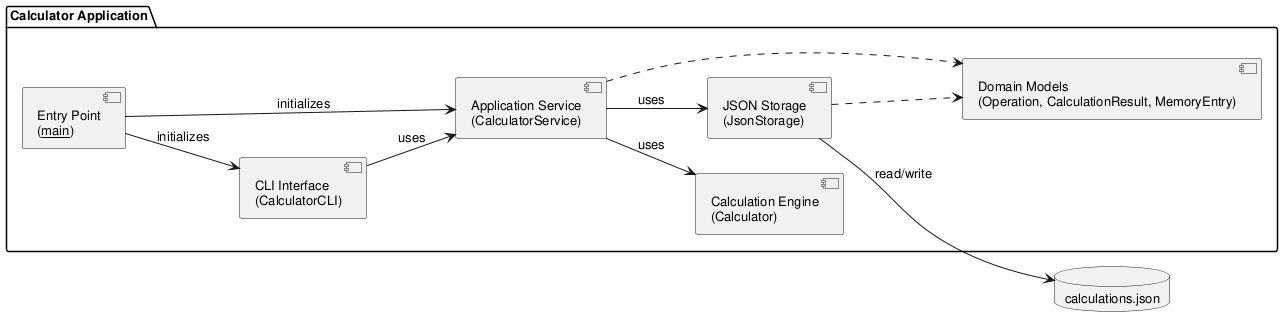

The diagram above was rendered by PlantUML. Its source (embedded in the PNG):
@startuml component_diagram

skinparam componentStyle uml2
skinparam defaultFontSize 13
left to right direction

package "Calculator Application" {

    component "Entry Point\n(__main__)" as Main
    component "CLI Interface\n(CalculatorCLI)" as CLI
    component "Application Service\n(CalculatorService)" as Service
    component "Calculation Engine\n(Calculator)" as Calc
    component "JSON Storage\n(JsonStorage)" as Store
    component "Domain Models\n(Operation, CalculationResult, MemoryEntry)" as Models

    Main --> CLI : initializes
    Main --> Service : initializes

    CLI --> Service : uses
    Service --> Calc : uses
    Service --> Store : uses

    Service ..> Models
    Store ..> Models
}

database "calculations.json" as DB

Store --> DB : read/write

@enduml